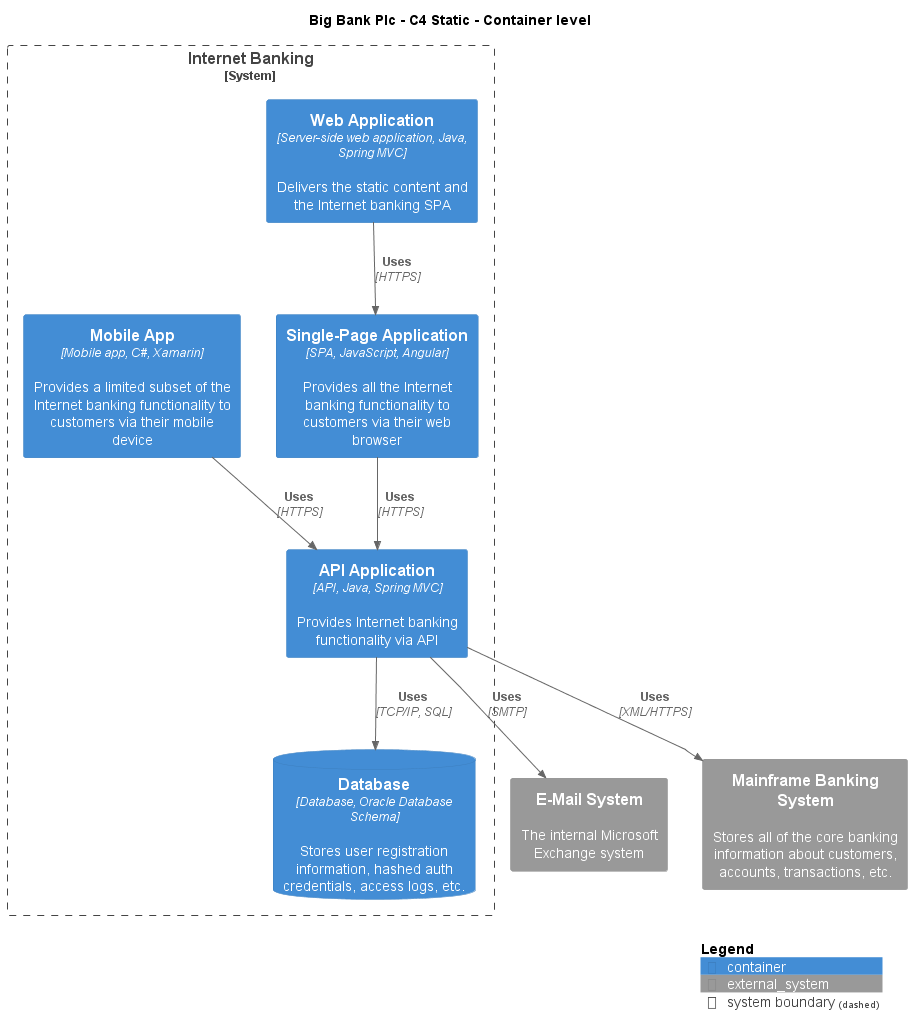

The diagram above was rendered by PlantUML. Its source (embedded in the PNG):
@startuml
!include ..\.c4s\C4_Container.puml

AddElementTag("c4interflow:lifecycle:new", $bgColor=green, $fontColor=#ffffff, $borderColor=green, $shadowing="False")
AddElementTag("c4interflow:lifecycle:changed", $bgColor=orange, $fontColor=#ffffff, $borderColor=orange, $shadowing="False")
AddElementTag("c4interflow:lifecycle:removed", $bgColor=red, $fontColor=#ffffff, $borderColor=red, $shadowing="False")

AddRelTag("c4interflow:lifecycle:new", $textColor=green, $lineColor=green)
AddRelTag("c4interflow:lifecycle:changed", $textColor=orange, $lineColor=orange)
AddRelTag("c4interflow:lifecycle:removed", $textColor=red, $lineColor=red)

SHOW_PERSON_PORTRAIT()
LAYOUT_TOP_DOWN()

skinparam linetype polyline

title Big Bank Plc - C4 Static - Container level


System_Boundary(BigBankPlc.SoftwareSystems.InternetBanking, "Internet Banking") {
    Container(BigBankPlc.SoftwareSystems.InternetBanking.Containers.WebApplication, "Web Application", "Server-side web application, Java, Spring MVC", "Delivers the static content and the Internet banking SPA")
    Container(BigBankPlc.SoftwareSystems.InternetBanking.Containers.SinglePageApp, "Single-Page Application", "SPA, JavaScript, Angular", "Provides all the Internet banking functionality to customers via their web browser")
    Container(BigBankPlc.SoftwareSystems.InternetBanking.Containers.APIApplication, "API Application", "API, Java, Spring MVC", "Provides Internet banking functionality via API")
    ContainerDb(BigBankPlc.SoftwareSystems.InternetBanking.Containers.Database, "Database", "Database, Oracle Database Schema", "Stores user registration information, hashed auth credentials, access logs, etc.")
    Container(BigBankPlc.SoftwareSystems.InternetBanking.Containers.MobileApp, "Mobile App", "Mobile app, C#, Xamarin", "Provides a limited subset of the Internet banking functionality to customers via their mobile device")
}
System_Ext(BigBankPlc.SoftwareSystems.EMailSystem, "E-Mail System", "The internal Microsoft Exchange system")
System_Ext(BigBankPlc.SoftwareSystems.MainframeBankingSystem, "Mainframe Banking System", "Stores all of the core banking information about customers, accounts, transactions, etc.")

Rel(BigBankPlc.SoftwareSystems.InternetBanking.Containers.WebApplication, BigBankPlc.SoftwareSystems.InternetBanking.Containers.SinglePageApp, "Uses", "HTTPS", $tags="protocol:https")
Rel(BigBankPlc.SoftwareSystems.InternetBanking.Containers.SinglePageApp, BigBankPlc.SoftwareSystems.InternetBanking.Containers.APIApplication, "Uses", "HTTPS", $tags="protocol:https")
Rel(BigBankPlc.SoftwareSystems.InternetBanking.Containers.APIApplication, BigBankPlc.SoftwareSystems.InternetBanking.Containers.Database, "Uses", "TCP/IP, SQL", $tags="protocol:tcp/ip, sql")
Rel(BigBankPlc.SoftwareSystems.InternetBanking.Containers.APIApplication, BigBankPlc.SoftwareSystems.EMailSystem, "Uses", "SMTP", $tags="protocol:smtp")
Rel(BigBankPlc.SoftwareSystems.InternetBanking.Containers.APIApplication, BigBankPlc.SoftwareSystems.MainframeBankingSystem, "Uses", "XML/HTTPS", $tags="protocol:xml/https")
Rel(BigBankPlc.SoftwareSystems.InternetBanking.Containers.MobileApp, BigBankPlc.SoftwareSystems.InternetBanking.Containers.APIApplication, "Uses", "HTTPS", $tags="protocol:https")


SHOW_LEGEND()
@enduml